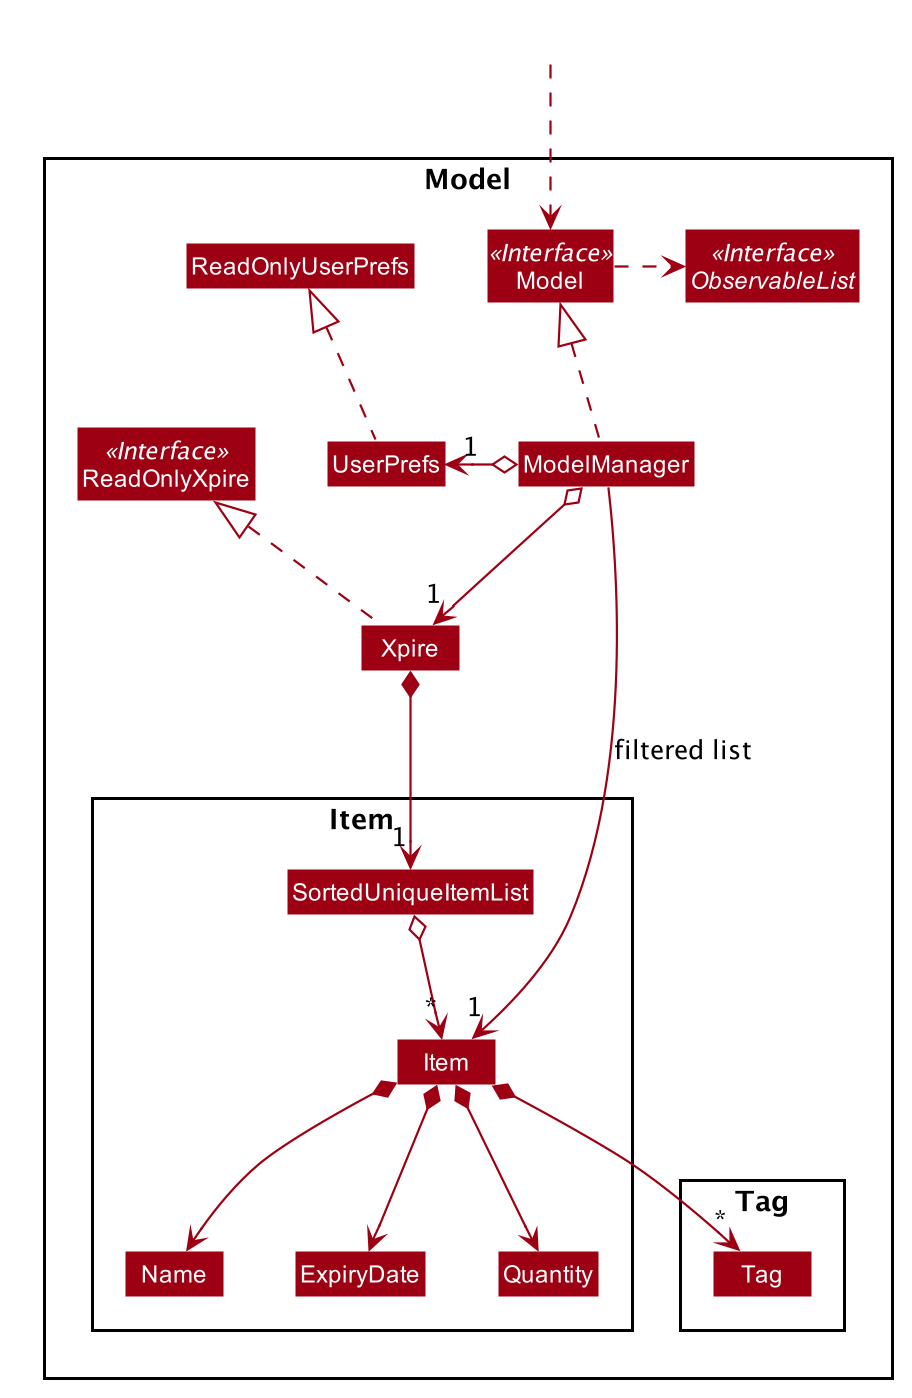

The diagram above was rendered by PlantUML. Its source (embedded in the PNG):
@startuml








skinparam BackgroundColor #FFFFFFF

skinparam Shadowing false

skinparam Class {
    FontColor #FFFFFF
    BorderThickness 1
    BorderColor #FFFFFF
    StereotypeFontColor #FFFFFF
    FontName Arial
}

skinparam Actor {
    BorderColor #000000
    Color #000000
    FontName Arial
}

skinparam Sequence {
    MessageAlign center
    BoxFontSize 15
    BoxPadding 0
    BoxFontColor #FFFFFF
    FontName Arial
}

skinparam Participant {
    FontColor #FFFFFFF
    Padding 20
}

skinparam MinClassWidth 50
skinparam ParticipantPadding 10
skinparam Shadowing false
skinparam DefaultTextAlignment center
skinparam packageStyle Rectangle

hide footbox
hide members
hide circle
skinparam arrowThickness 1.1
skinparam arrowColor #9D0012
skinparam classBackgroundColor #9D0012

Package Model <<Rectangle>>{
Interface ReadOnlyXpire <<Interface>>
Interface Model <<Interface>>
Interface ObservableList <<Interface>>
Class Xpire
Class ReadOnlyXpire
Class Model
Class ModelManager
Class UserPrefs
Class ReadOnlyUserPrefs

Package Item {
Class Item
Class ExpiryDate
Class Quantity
Class Name
Class SortedUniqueItemList
}

Package Tag {
Class Tag
}
}

Class HiddenOutside #FFFFFF
HiddenOutside ..> Model

Xpire .up.|> ReadOnlyXpire

ModelManager .up.|> Model
Model .right.> ObservableList
ModelManager o--> "1" Xpire
ModelManager o-left-> "1" UserPrefs
UserPrefs .up.|> ReadOnlyUserPrefs

Xpire *--> "1" SortedUniqueItemList
SortedUniqueItemList o--> "*" Item
Item *--> Name
Item *--> ExpiryDate
Item *--> Quantity
Item *--> "*" Tag

Name -[hidden]right-> ExpiryDate
ExpiryDate -[hidden]right-> Quantity

ModelManager -->"1" Item : filtered list
@enduml